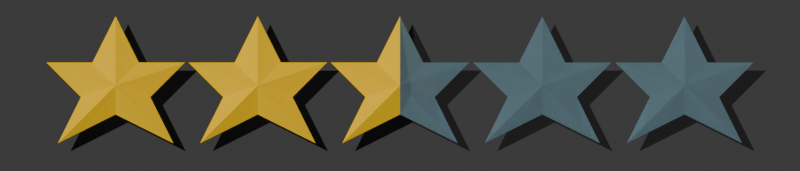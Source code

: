 # Source: review_star.blend  (saved by Blender 4.5.88; exported with 4.5.12 LTS)
import bpy
from mathutils import Matrix  # noqa: F401  (used for matrix-valued properties, if any)

bpy.ops.wm.read_factory_settings(use_empty=True)
scene = bpy.context.scene
scene.name = 'Scene'

# ---- collections
col_stuff = bpy.data.collections.new('Stuff'); scene.collection.children.link(col_stuff)
col_stars = bpy.data.collections.new('STARS'); scene.collection.children.link(col_stars)

# ---- materials (node trees are filled in below, after node groups)
mat_material = bpy.data.materials.new('Material')
mat_material.alpha_threshold = 0.0
mat_material.roughness = 0.5
mat_material.line_color = (0.0, 0.0, 0.0, 1.0)
mat_material_001 = bpy.data.materials.new('Material.001')

# ---- material node trees
mat_material.use_nodes = True; mat_material.node_tree.nodes.clear()
_N = mat_material.node_tree.nodes; _L = mat_material.node_tree.links
n0 = _N.new('ShaderNodeOutputMaterial'); n0.name = 'Material Output'; n0.location = (200, 100)
n1 = _N.new('ShaderNodeBsdfPrincipled'); n1.name = 'Principled BSDF'; n1.location = (-200, 100)
n1.inputs[0].default_value = (0.3138, 0.4981, 0.5809, 1.0)
n1.inputs[1].default_value = 0.4591
n1.inputs[2].default_value = 0.0
n1.inputs[3].default_value = 1.45
n1.inputs[4].default_value = 0.4955
_L.new(n1.outputs[0], n0.inputs[0])
n0.is_active_output = True
mat_material_001.use_nodes = True; mat_material_001.node_tree.nodes.clear()
_N = mat_material_001.node_tree.nodes; _L = mat_material_001.node_tree.links
n0 = _N.new('ShaderNodeBsdfPrincipled'); n0.name = 'Principled BSDF'; n0.location = (-200, 100)
n0.inputs[0].default_value = (1.0, 0.601, 0.0, 1.0)
n0.inputs[2].default_value = 0.183
n0.inputs[3].default_value = 1.0
n1 = _N.new('ShaderNodeOutputMaterial'); n1.name = 'Material Output'; n1.location = (200, 100)
n2 = _N.new('ShaderNodeRGB'); n2.name = 'RGB'; n2.location = (150, 204)
n2.hide = True
n2.outputs[0].default_value = (0.8, 0.69, 0.001683, 1.0)
_L.new(n0.outputs[0], n1.inputs[0])
n1.is_active_output = True

# ---- world
world_world = bpy.data.worlds.new('World'); scene.world = world_world
world_world.use_nodes = True; world_world.node_tree.nodes.clear()
_N = world_world.node_tree.nodes; _L = world_world.node_tree.links
n0 = _N.new('ShaderNodeOutputWorld'); n0.name = 'World Output'; n0.location = (200, 100)
n1 = _N.new('ShaderNodeBackground'); n1.name = 'Background'; n1.location = (-200, 100)
n1.inputs[0].default_value = (0.05088, 0.05088, 0.05088, 1.0)
_L.new(n1.outputs[0], n0.inputs[0])
n0.is_active_output = True
world_world.color = (0.05088, 0.05088, 0.05088)
world_world.sun_shadow_jitter_overblur = 0.0

# ---- cameras
cam_camera_001 = bpy.data.cameras.new('Camera.001')
cam_camera_001.type = 'ORTHO'
cam_camera_001.ortho_scale = 4.5

# ---- lights
light_point = bpy.data.lights.new('Point', 'SUN')
light_point.exposure = 1.507
light_point.energy = 1.0
light_point.shadow_soft_size = 0.29

# ---- meshes
me_cube_021 = bpy.data.meshes.new('Cube.021')
me_cube_021.from_pydata([(-1.0, -1.0, -1.0), (-1.0, -1.0, 1.0), (-1.0, 1.0, -1.0), (-1.0, 1.0, 1.0)], [], [(0, 1, 3, 2)])
_uv = me_cube_021.uv_layers.new(name='UVMap')
_uv.uv.foreach_set('vector', [0.375, 0.0, 0.625, 0.0, 0.625, 0.25, 0.375, 0.25])
me_cube_021.update()
me_cube_005 = bpy.data.meshes.new('Cube.005')
me_cube_005.from_pydata([(-1.043e-07, 1.0, 1.0), (1.0, 0.0, 5.96e-08), (4.47e-08, 0.0, 3.0), (4.47e-08, 3.0, 1.0), (4.47e-08, 1.5, -0.5), (4.47e-08, 2.5, -2.5), (4.47e-08, 0.0, -1.25)], [], [(2, 0, 1), (1, 0, 3), (3, 4, 1), (4, 5, 1), (5, 6, 1)])
_uv = me_cube_005.uv_layers.new(name='UVMap')
_uv.uv.foreach_set('vector', [0.0, 0.0, 0.0, 0.0, 0.0, 0.0, 0.0, 0.0, 0.0, 0.0, 0.0, 0.0, 0.0, 0.0, 0.0, 0.0, 0.0, 0.0, 0.0, 0.0, 0.0, 0.0, 0.0, 0.0, 0.0, 0.0, 0.0, 0.0, 0.0, 0.0])
me_cube_005.materials.append(mat_material)
me_cube_005.update()
me_cube_004 = bpy.data.meshes.new('Cube.004')
me_cube_004.from_pydata([(-1.043e-07, 1.0, 1.0), (1.0, 0.0, 5.96e-08), (4.47e-08, 0.0, 3.0), (4.47e-08, 3.0, 1.0), (4.47e-08, 1.5, -0.5), (4.47e-08, 2.5, -2.5), (4.47e-08, 0.0, -1.25)], [], [(2, 0, 1), (1, 0, 3), (3, 4, 1), (4, 5, 1), (5, 6, 1)])
_uv = me_cube_004.uv_layers.new(name='UVMap')
_uv.uv.foreach_set('vector', [0.0, 0.0, 0.0, 0.0, 0.0, 0.0, 0.0, 0.0, 0.0, 0.0, 0.0, 0.0, 0.0, 0.0, 0.0, 0.0, 0.0, 0.0, 0.0, 0.0, 0.0, 0.0, 0.0, 0.0, 0.0, 0.0, 0.0, 0.0, 0.0, 0.0])
me_cube_004.materials.append(mat_material)
me_cube_004.update()
me_cube_003 = bpy.data.meshes.new('Cube.003')
me_cube_003.from_pydata([(-1.043e-07, 1.0, 1.0), (1.0, 0.0, 5.96e-08), (4.47e-08, 0.0, 3.0), (4.47e-08, 3.0, 1.0), (4.47e-08, 1.5, -0.5), (4.47e-08, 2.5, -2.5), (4.47e-08, 0.0, -1.25)], [], [(2, 0, 1), (1, 0, 3), (3, 4, 1), (4, 5, 1), (5, 6, 1)])
_uv = me_cube_003.uv_layers.new(name='UVMap')
_uv.uv.foreach_set('vector', [0.0, 0.0, 0.0, 0.0, 0.0, 0.0, 0.0, 0.0, 0.0, 0.0, 0.0, 0.0, 0.0, 0.0, 0.0, 0.0, 0.0, 0.0, 0.0, 0.0, 0.0, 0.0, 0.0, 0.0, 0.0, 0.0, 0.0, 0.0, 0.0, 0.0])
me_cube_003.materials.append(mat_material)
me_cube_003.update()
me_cube_002 = bpy.data.meshes.new('Cube.002')
me_cube_002.from_pydata([(-1.043e-07, 1.0, 1.0), (1.0, 0.0, 5.96e-08), (4.47e-08, 0.0, 3.0), (4.47e-08, 3.0, 1.0), (4.47e-08, 1.5, -0.5), (4.47e-08, 2.5, -2.5), (4.47e-08, 0.0, -1.25)], [], [(2, 0, 1), (1, 0, 3), (3, 4, 1), (4, 5, 1), (5, 6, 1)])
_uv = me_cube_002.uv_layers.new(name='UVMap')
_uv.uv.foreach_set('vector', [0.0, 0.0, 0.0, 0.0, 0.0, 0.0, 0.0, 0.0, 0.0, 0.0, 0.0, 0.0, 0.0, 0.0, 0.0, 0.0, 0.0, 0.0, 0.0, 0.0, 0.0, 0.0, 0.0, 0.0, 0.0, 0.0, 0.0, 0.0, 0.0, 0.0])
me_cube_002.materials.append(mat_material)
me_cube_002.update()
me_cube_001 = bpy.data.meshes.new('Cube.001')
me_cube_001.from_pydata([(-1.043e-07, 1.0, 1.0), (1.0, 0.0, 5.96e-08), (4.47e-08, 0.0, 3.0), (4.47e-08, 3.0, 1.0), (4.47e-08, 1.5, -0.5), (4.47e-08, 2.5, -2.5), (4.47e-08, 0.0, -1.25)], [], [(2, 0, 1), (1, 0, 3), (3, 4, 1), (4, 5, 1), (5, 6, 1)])
_uv = me_cube_001.uv_layers.new(name='UVMap')
_uv.uv.foreach_set('vector', [0.0, 0.0, 0.0, 0.0, 0.0, 0.0, 0.0, 0.0, 0.0, 0.0, 0.0, 0.0, 0.0, 0.0, 0.0, 0.0, 0.0, 0.0, 0.0, 0.0, 0.0, 0.0, 0.0, 0.0, 0.0, 0.0, 0.0, 0.0, 0.0, 0.0])
me_cube_001.materials.append(mat_material)
me_cube_001.update()
me_cube_006 = bpy.data.meshes.new('Cube.006')
me_cube_006.from_pydata([(-1.043e-07, 1.0, 1.0), (1.0, 0.0, 5.96e-08), (4.47e-08, 0.0, 3.0), (4.47e-08, 3.0, 1.0), (4.47e-08, 1.5, -0.5), (4.47e-08, 2.5, -2.5), (4.47e-08, 0.0, -1.25)], [], [(2, 0, 1), (1, 0, 3), (3, 4, 1), (4, 5, 1), (5, 6, 1)])
_uv = me_cube_006.uv_layers.new(name='UVMap')
_uv.uv.foreach_set('vector', [0.0, 0.0, 0.0, 0.0, 0.0, 0.0, 0.0, 0.0, 0.0, 0.0, 0.0, 0.0, 0.0, 0.0, 0.0, 0.0, 0.0, 0.0, 0.0, 0.0, 0.0, 0.0, 0.0, 0.0, 0.0, 0.0, 0.0, 0.0, 0.0, 0.0])
me_cube_006.materials.append(mat_material_001)
me_cube_006.update()
me_cube_007 = bpy.data.meshes.new('Cube.007')
me_cube_007.from_pydata([(-1.043e-07, 1.0, 1.0), (1.0, 0.0, 5.96e-08), (4.47e-08, 0.0, 3.0), (4.47e-08, 3.0, 1.0), (4.47e-08, 1.5, -0.5), (4.47e-08, 2.5, -2.5), (4.47e-08, 0.0, -1.25)], [], [(2, 0, 1), (1, 0, 3), (3, 4, 1), (4, 5, 1), (5, 6, 1)])
_uv = me_cube_007.uv_layers.new(name='UVMap')
_uv.uv.foreach_set('vector', [0.0, 0.0, 0.0, 0.0, 0.0, 0.0, 0.0, 0.0, 0.0, 0.0, 0.0, 0.0, 0.0, 0.0, 0.0, 0.0, 0.0, 0.0, 0.0, 0.0, 0.0, 0.0, 0.0, 0.0, 0.0, 0.0, 0.0, 0.0, 0.0, 0.0])
me_cube_007.materials.append(mat_material_001)
me_cube_007.update()
me_cube_008 = bpy.data.meshes.new('Cube.008')
me_cube_008.from_pydata([(-1.043e-07, 1.0, 1.0), (1.0, 0.0, 5.96e-08), (4.47e-08, 0.0, 3.0), (4.47e-08, 3.0, 1.0), (4.47e-08, 1.5, -0.5), (4.47e-08, 2.5, -2.5), (4.47e-08, 0.0, -1.25)], [], [(2, 0, 1), (1, 0, 3), (3, 4, 1), (4, 5, 1), (5, 6, 1)])
_uv = me_cube_008.uv_layers.new(name='UVMap')
_uv.uv.foreach_set('vector', [0.0, 0.0, 0.0, 0.0, 0.0, 0.0, 0.0, 0.0, 0.0, 0.0, 0.0, 0.0, 0.0, 0.0, 0.0, 0.0, 0.0, 0.0, 0.0, 0.0, 0.0, 0.0, 0.0, 0.0, 0.0, 0.0, 0.0, 0.0, 0.0, 0.0])
me_cube_008.materials.append(mat_material_001)
me_cube_008.update()
me_cube_009 = bpy.data.meshes.new('Cube.009')
me_cube_009.from_pydata([(-1.043e-07, 1.0, 1.0), (1.0, 0.0, 5.96e-08), (4.47e-08, 0.0, 3.0), (4.47e-08, 3.0, 1.0), (4.47e-08, 1.5, -0.5), (4.47e-08, 2.5, -2.5), (4.47e-08, 0.0, -1.25)], [], [(2, 0, 1), (1, 0, 3), (3, 4, 1), (4, 5, 1), (5, 6, 1)])
_uv = me_cube_009.uv_layers.new(name='UVMap')
_uv.uv.foreach_set('vector', [0.0, 0.0, 0.0, 0.0, 0.0, 0.0, 0.0, 0.0, 0.0, 0.0, 0.0, 0.0, 0.0, 0.0, 0.0, 0.0, 0.0, 0.0, 0.0, 0.0, 0.0, 0.0, 0.0, 0.0, 0.0, 0.0, 0.0, 0.0, 0.0, 0.0])
me_cube_009.materials.append(mat_material_001)
me_cube_009.update()
me_cube_010 = bpy.data.meshes.new('Cube.010')
me_cube_010.from_pydata([(-1.043e-07, 1.0, 1.0), (1.0, 0.0, 5.96e-08), (4.47e-08, 0.0, 3.0), (4.47e-08, 3.0, 1.0), (4.47e-08, 1.5, -0.5), (4.47e-08, 2.5, -2.5), (4.47e-08, 0.0, -1.25)], [], [(2, 0, 1), (1, 0, 3), (3, 4, 1), (4, 5, 1), (5, 6, 1)])
_uv = me_cube_010.uv_layers.new(name='UVMap')
_uv.uv.foreach_set('vector', [0.0, 0.0, 0.0, 0.0, 0.0, 0.0, 0.0, 0.0, 0.0, 0.0, 0.0, 0.0, 0.0, 0.0, 0.0, 0.0, 0.0, 0.0, 0.0, 0.0, 0.0, 0.0, 0.0, 0.0, 0.0, 0.0, 0.0, 0.0, 0.0, 0.0])
me_cube_010.materials.append(mat_material_001)
me_cube_010.update()
me_cube_011 = bpy.data.meshes.new('Cube.011')
me_cube_011.from_pydata([(-1.043e-07, 1.0, 1.0), (1.0, 0.0, 5.96e-08), (4.47e-08, 0.0, 3.0), (4.47e-08, 3.0, 1.0), (4.47e-08, 1.5, -0.5), (4.47e-08, 2.5, -2.5), (4.47e-08, 0.0, -1.25)], [], [(2, 0, 1), (1, 0, 3), (3, 4, 1), (4, 5, 1), (5, 6, 1)])
_uv = me_cube_011.uv_layers.new(name='UVMap')
_uv.uv.foreach_set('vector', [0.0, 0.0, 0.0, 0.0, 0.0, 0.0, 0.0, 0.0, 0.0, 0.0, 0.0, 0.0, 0.0, 0.0, 0.0, 0.0, 0.0, 0.0, 0.0, 0.0, 0.0, 0.0, 0.0, 0.0, 0.0, 0.0, 0.0, 0.0, 0.0, 0.0])
me_cube_011.materials.append(mat_material)
me_cube_011.update()
me_cube_012 = bpy.data.meshes.new('Cube.012')
me_cube_012.from_pydata([(-1.043e-07, -1.0, 1.0), (1.0, 0.0, 5.96e-08), (4.47e-08, 0.0, 3.0), (4.47e-08, -3.0, 1.0), (4.47e-08, -1.5, -0.5), (4.47e-08, -2.5, -2.5), (4.47e-08, 0.0, -1.25)], [], [(2, 0, 1), (1, 0, 3), (3, 4, 1), (4, 5, 1), (5, 6, 1)])
_uv = me_cube_012.uv_layers.new(name='UVMap')
_uv.uv.foreach_set('vector', [0.0, 0.0, 0.0, 0.0, 0.0, 0.0, 0.0, 0.0, 0.0, 0.0, 0.0, 0.0, 0.0, 0.0, 0.0, 0.0, 0.0, 0.0, 0.0, 0.0, 0.0, 0.0, 0.0, 0.0, 0.0, 0.0, 0.0, 0.0, 0.0, 0.0])
me_cube_012.materials.append(mat_material_001)
me_cube_012.update()
me_cube_013 = bpy.data.meshes.new('Cube.013')
me_cube_013.from_pydata([(-1.043e-07, 1.0, 1.0), (1.0, 0.0, 5.96e-08), (4.47e-08, 0.0, 3.0), (4.47e-08, 3.0, 1.0), (4.47e-08, 1.5, -0.5), (4.47e-08, 2.5, -2.5), (4.47e-08, 0.0, -1.25)], [], [(2, 0, 1), (1, 0, 3), (3, 4, 1), (4, 5, 1), (5, 6, 1)])
_uv = me_cube_013.uv_layers.new(name='UVMap')
_uv.uv.foreach_set('vector', [0.0, 0.0, 0.0, 0.0, 0.0, 0.0, 0.0, 0.0, 0.0, 0.0, 0.0, 0.0, 0.0, 0.0, 0.0, 0.0, 0.0, 0.0, 0.0, 0.0, 0.0, 0.0, 0.0, 0.0, 0.0, 0.0, 0.0, 0.0, 0.0, 0.0])
me_cube_013.materials.append(mat_material)
me_cube_013.update()
me_cube_014 = bpy.data.meshes.new('Cube.014')
me_cube_014.from_pydata([(-1.043e-07, -1.0, 1.0), (1.0, 0.0, 5.96e-08), (4.47e-08, 0.0, 3.0), (4.47e-08, -3.0, 1.0), (4.47e-08, -1.5, -0.5), (4.47e-08, -2.5, -2.5), (4.47e-08, 0.0, -1.25)], [], [(2, 0, 1), (1, 0, 3), (3, 4, 1), (4, 5, 1), (5, 6, 1)])
_uv = me_cube_014.uv_layers.new(name='UVMap')
_uv.uv.foreach_set('vector', [0.0, 0.0, 0.0, 0.0, 0.0, 0.0, 0.0, 0.0, 0.0, 0.0, 0.0, 0.0, 0.0, 0.0, 0.0, 0.0, 0.0, 0.0, 0.0, 0.0, 0.0, 0.0, 0.0, 0.0, 0.0, 0.0, 0.0, 0.0, 0.0, 0.0])
me_cube_014.materials.append(mat_material_001)
me_cube_014.update()
me_cube_015 = bpy.data.meshes.new('Cube.015')
me_cube_015.from_pydata([(-1.043e-07, 1.0, 1.0), (1.0, 0.0, 5.96e-08), (4.47e-08, 0.0, 3.0), (4.47e-08, 3.0, 1.0), (4.47e-08, 1.5, -0.5), (4.47e-08, 2.5, -2.5), (4.47e-08, 0.0, -1.25)], [], [(2, 0, 1), (1, 0, 3), (3, 4, 1), (4, 5, 1), (5, 6, 1)])
_uv = me_cube_015.uv_layers.new(name='UVMap')
_uv.uv.foreach_set('vector', [0.0, 0.0, 0.0, 0.0, 0.0, 0.0, 0.0, 0.0, 0.0, 0.0, 0.0, 0.0, 0.0, 0.0, 0.0, 0.0, 0.0, 0.0, 0.0, 0.0, 0.0, 0.0, 0.0, 0.0, 0.0, 0.0, 0.0, 0.0, 0.0, 0.0])
me_cube_015.materials.append(mat_material)
me_cube_015.update()
me_cube_016 = bpy.data.meshes.new('Cube.016')
me_cube_016.from_pydata([(-1.043e-07, -1.0, 1.0), (1.0, 0.0, 5.96e-08), (4.47e-08, 0.0, 3.0), (4.47e-08, -3.0, 1.0), (4.47e-08, -1.5, -0.5), (4.47e-08, -2.5, -2.5), (4.47e-08, 0.0, -1.25)], [], [(2, 0, 1), (1, 0, 3), (3, 4, 1), (4, 5, 1), (5, 6, 1)])
_uv = me_cube_016.uv_layers.new(name='UVMap')
_uv.uv.foreach_set('vector', [0.0, 0.0, 0.0, 0.0, 0.0, 0.0, 0.0, 0.0, 0.0, 0.0, 0.0, 0.0, 0.0, 0.0, 0.0, 0.0, 0.0, 0.0, 0.0, 0.0, 0.0, 0.0, 0.0, 0.0, 0.0, 0.0, 0.0, 0.0, 0.0, 0.0])
me_cube_016.materials.append(mat_material_001)
me_cube_016.update()
me_cube_017 = bpy.data.meshes.new('Cube.017')
me_cube_017.from_pydata([(-1.043e-07, 1.0, 1.0), (1.0, 0.0, 5.96e-08), (4.47e-08, 0.0, 3.0), (4.47e-08, 3.0, 1.0), (4.47e-08, 1.5, -0.5), (4.47e-08, 2.5, -2.5), (4.47e-08, 0.0, -1.25)], [], [(2, 0, 1), (1, 0, 3), (3, 4, 1), (4, 5, 1), (5, 6, 1)])
_uv = me_cube_017.uv_layers.new(name='UVMap')
_uv.uv.foreach_set('vector', [0.0, 0.0, 0.0, 0.0, 0.0, 0.0, 0.0, 0.0, 0.0, 0.0, 0.0, 0.0, 0.0, 0.0, 0.0, 0.0, 0.0, 0.0, 0.0, 0.0, 0.0, 0.0, 0.0, 0.0, 0.0, 0.0, 0.0, 0.0, 0.0, 0.0])
me_cube_017.materials.append(mat_material)
me_cube_017.update()
me_cube_018 = bpy.data.meshes.new('Cube.018')
me_cube_018.from_pydata([(-1.043e-07, -1.0, 1.0), (1.0, 0.0, 5.96e-08), (4.47e-08, 0.0, 3.0), (4.47e-08, -3.0, 1.0), (4.47e-08, -1.5, -0.5), (4.47e-08, -2.5, -2.5), (4.47e-08, 0.0, -1.25)], [], [(2, 0, 1), (1, 0, 3), (3, 4, 1), (4, 5, 1), (5, 6, 1)])
_uv = me_cube_018.uv_layers.new(name='UVMap')
_uv.uv.foreach_set('vector', [0.0, 0.0, 0.0, 0.0, 0.0, 0.0, 0.0, 0.0, 0.0, 0.0, 0.0, 0.0, 0.0, 0.0, 0.0, 0.0, 0.0, 0.0, 0.0, 0.0, 0.0, 0.0, 0.0, 0.0, 0.0, 0.0, 0.0, 0.0, 0.0, 0.0])
me_cube_018.materials.append(mat_material_001)
me_cube_018.update()
me_cube_019 = bpy.data.meshes.new('Cube.019')
me_cube_019.from_pydata([(-1.043e-07, -1.0, 1.0), (1.0, 0.0, 5.96e-08), (4.47e-08, 0.0, 3.0), (4.47e-08, -3.0, 1.0), (0.0, -1.5, -0.5), (4.47e-08, -2.5, -2.5), (4.47e-08, 0.0, -1.25)], [], [(2, 0, 1), (1, 0, 3), (3, 4, 1), (4, 5, 1), (5, 6, 1)])
_uv = me_cube_019.uv_layers.new(name='UVMap')
_uv.uv.foreach_set('vector', [0.0, 0.0, 0.0, 0.0, 0.0, 0.0, 0.0, 0.0, 0.0, 0.0, 0.0, 0.0, 0.0, 0.0, 0.0, 0.0, 0.0, 0.0, 0.0, 0.0, 0.0, 0.0, 0.0, 0.0, 0.0, 0.0, 0.0, 0.0, 0.0, 0.0])
me_cube_019.materials.append(mat_material_001)
me_cube_019.update()
me_cube_020 = bpy.data.meshes.new('Cube.020')
me_cube_020.from_pydata([(-1.043e-07, 1.0, 1.0), (1.0, 0.0, 5.96e-08), (4.47e-08, 0.0, 3.0), (4.47e-08, 3.0, 1.0), (4.47e-08, 1.5, -0.5), (4.47e-08, 2.5, -2.5), (4.47e-08, 0.0, -1.25)], [], [(2, 0, 1), (1, 0, 3), (3, 4, 1), (4, 5, 1), (5, 6, 1)])
_uv = me_cube_020.uv_layers.new(name='UVMap')
_uv.uv.foreach_set('vector', [0.0, 0.0, 0.0, 0.0, 0.0, 0.0, 0.0, 0.0, 0.0, 0.0, 0.0, 0.0, 0.0, 0.0, 0.0, 0.0, 0.0, 0.0, 0.0, 0.0, 0.0, 0.0, 0.0, 0.0, 0.0, 0.0, 0.0, 0.0, 0.0, 0.0])
me_cube_020.materials.append(mat_material)
me_cube_020.update()

# ---- objects
ob_point = bpy.data.objects.new('Point', light_point)
ob_camera = bpy.data.objects.new('Camera', cam_camera_001)
ob_shadow = bpy.data.objects.new('Shadow', me_cube_021)
ob_star_5__empty = bpy.data.objects.new('Star 5 (Empty)', me_cube_005)
ob_star_1__empty = bpy.data.objects.new('Star 1 (Empty)', me_cube_004)
ob_star_2__empty = bpy.data.objects.new('Star 2 (Empty)', me_cube_003)
ob_star_4__empty = bpy.data.objects.new('Star 4 (Empty)', me_cube_002)
ob_star_3__empty = bpy.data.objects.new('Star 3 (Empty)', me_cube_001)
ob_star_1__full = bpy.data.objects.new('Star 1 (Full)', me_cube_006)
ob_star_2__full = bpy.data.objects.new('Star 2 (Full)', me_cube_007)
ob_star_3__full = bpy.data.objects.new('Star 3 (Full)', me_cube_008)
ob_star_4__full = bpy.data.objects.new('Star 4 (Full)', me_cube_009)
ob_star_5__full = bpy.data.objects.new('Star 5 (Full)', me_cube_010)
ob_star_1__half_right = bpy.data.objects.new('Star 1 (Half-Right)', me_cube_011)
ob_star_1__half_left = bpy.data.objects.new('Star 1 (Half-Left)', me_cube_012)
ob_star_2__half_right = bpy.data.objects.new('Star 2 (Half-Right)', me_cube_013)
ob_star_2__half_left = bpy.data.objects.new('Star 2 (Half-Left)', me_cube_014)
ob_star_3__half_right = bpy.data.objects.new('Star 3 (Half-Right)', me_cube_015)
ob_star_3__half_left = bpy.data.objects.new('Star 3 (Half-Left)', me_cube_016)
ob_star_4__half_right = bpy.data.objects.new('Star 4 (Half-Right)', me_cube_017)
ob_star_4__half_left = bpy.data.objects.new('Star 4 (Half-Left)', me_cube_018)
ob_star_5__half_left = bpy.data.objects.new('Star 5 (Half-Left)', me_cube_019)
ob_star_5__half_right = bpy.data.objects.new('Star 5 (Half-Right)', me_cube_020)

# ---- transforms, parenting, visibility, modifiers, constraints
ob_point.location = (2.0, 0.0, 0.0)
ob_point.rotation_euler = (0.2618, 1.396, 0.0)
ob_camera.location = (1.0, 0.0, 0.0)
ob_camera.rotation_euler = (1.571, -0.0, 1.571)
ob_shadow.location = (5.766, 0.0, 0.0)
ob_shadow.scale = (6.025, 2.425, 0.5919)
ob_shadow.is_shadow_catcher = True
ob_star_5__empty.location = (2.301e-09, 1.6, 0.0)
ob_star_5__empty.scale = (0.13, 0.13, 0.13)
_m = ob_star_5__empty.modifiers.new('Mirror', 'MIRROR')
_m.use_axis = (True, True, False)
ob_star_1__empty.location = (2.301e-09, -1.6, 0.0)
ob_star_1__empty.scale = (0.13, 0.13, 0.13)
ob_star_1__empty.hide_render = True
_m = ob_star_1__empty.modifiers.new('Mirror', 'MIRROR')
_m.use_axis = (True, True, False)
ob_star_2__empty.location = (0.0, -0.8, 0.0)
ob_star_2__empty.scale = (0.13, 0.13, 0.13)
ob_star_2__empty.hide_render = True
_m = ob_star_2__empty.modifiers.new('Mirror', 'MIRROR')
_m.use_axis = (True, True, False)
ob_star_4__empty.location = (0.0, 0.8, 0.0)
ob_star_4__empty.scale = (0.13, 0.13, 0.13)
_m = ob_star_4__empty.modifiers.new('Mirror', 'MIRROR')
_m.use_axis = (True, True, False)
ob_star_3__empty.location = (0.0, 0.0, 0.0)
ob_star_3__empty.scale = (0.13, 0.13, 0.13)
ob_star_3__empty.hide_render = True
_m = ob_star_3__empty.modifiers.new('Mirror', 'MIRROR')
_m.use_axis = (True, True, False)
ob_star_1__full.location = (2.301e-09, -1.6, 0.0)
ob_star_1__full.scale = (0.13, 0.13, 0.13)
_m = ob_star_1__full.modifiers.new('Mirror', 'MIRROR')
_m.use_axis = (True, True, False)
ob_star_2__full.location = (0.0, -0.8, 0.0)
ob_star_2__full.scale = (0.13, 0.13, 0.13)
_m = ob_star_2__full.modifiers.new('Mirror', 'MIRROR')
_m.use_axis = (True, True, False)
ob_star_3__full.location = (0.0, 0.0, 0.0)
ob_star_3__full.scale = (0.13, 0.13, 0.13)
ob_star_3__full.hide_render = True
_m = ob_star_3__full.modifiers.new('Mirror', 'MIRROR')
_m.use_axis = (True, True, False)
ob_star_4__full.location = (0.0, 0.8, 0.0)
ob_star_4__full.scale = (0.13, 0.13, 0.13)
ob_star_4__full.hide_render = True
_m = ob_star_4__full.modifiers.new('Mirror', 'MIRROR')
_m.use_axis = (True, True, False)
ob_star_5__full.location = (2.301e-09, 1.6, 0.0)
ob_star_5__full.scale = (0.13, 0.13, 0.13)
ob_star_5__full.hide_render = True
_m = ob_star_5__full.modifiers.new('Mirror', 'MIRROR')
_m.use_axis = (True, True, False)
ob_star_1__half_right.location = (2.301e-09, -1.6, 0.0)
ob_star_1__half_right.scale = (0.13, 0.13, 0.13)
ob_star_1__half_right.hide_render = True
_m = ob_star_1__half_right.modifiers.new('Mirror', 'MIRROR')
ob_star_1__half_left.location = (2.301e-09, -1.6, 0.0)
ob_star_1__half_left.scale = (0.13, 0.13, 0.13)
ob_star_1__half_left.hide_render = True
_m = ob_star_1__half_left.modifiers.new('Mirror', 'MIRROR')
ob_star_2__half_right.location = (0.0, -0.8, 0.0)
ob_star_2__half_right.scale = (0.13, 0.13, 0.13)
ob_star_2__half_right.hide_render = True
_m = ob_star_2__half_right.modifiers.new('Mirror', 'MIRROR')
ob_star_2__half_left.location = (0.0, -0.8, 0.0)
ob_star_2__half_left.scale = (0.13, 0.13, 0.13)
ob_star_2__half_left.hide_render = True
_m = ob_star_2__half_left.modifiers.new('Mirror', 'MIRROR')
ob_star_3__half_right.location = (0.0, 0.0, 0.0)
ob_star_3__half_right.scale = (0.13, 0.13, 0.13)
_m = ob_star_3__half_right.modifiers.new('Mirror', 'MIRROR')
ob_star_3__half_left.location = (0.0, 0.0, 0.0)
ob_star_3__half_left.scale = (0.13, 0.13, 0.13)
_m = ob_star_3__half_left.modifiers.new('Mirror', 'MIRROR')
ob_star_4__half_right.location = (0.0, 0.8, 0.0)
ob_star_4__half_right.scale = (0.13, 0.13, 0.13)
ob_star_4__half_right.hide_render = True
_m = ob_star_4__half_right.modifiers.new('Mirror', 'MIRROR')
ob_star_4__half_left.location = (0.0, 0.8, 0.0)
ob_star_4__half_left.scale = (0.13, 0.13, 0.13)
ob_star_4__half_left.hide_render = True
_m = ob_star_4__half_left.modifiers.new('Mirror', 'MIRROR')
ob_star_5__half_left.location = (2.301e-09, 1.6, 0.0)
ob_star_5__half_left.scale = (0.13, 0.13, 0.13)
ob_star_5__half_left.hide_render = True
_m = ob_star_5__half_left.modifiers.new('Mirror', 'MIRROR')
ob_star_5__half_right.location = (2.301e-09, 1.6, 0.0)
ob_star_5__half_right.scale = (0.13, 0.13, 0.13)
ob_star_5__half_right.hide_render = True
_m = ob_star_5__half_right.modifiers.new('Mirror', 'MIRROR')

# ---- collection membership
col_stuff.objects.link(ob_point)
col_stuff.objects.link(ob_camera)
col_stuff.objects.link(ob_shadow)
col_stars.objects.link(ob_star_5__empty)
col_stars.objects.link(ob_star_1__empty)
col_stars.objects.link(ob_star_2__empty)
col_stars.objects.link(ob_star_4__empty)
col_stars.objects.link(ob_star_3__empty)
col_stars.objects.link(ob_star_1__full)
col_stars.objects.link(ob_star_2__full)
col_stars.objects.link(ob_star_3__full)
col_stars.objects.link(ob_star_4__full)
col_stars.objects.link(ob_star_5__full)
col_stars.objects.link(ob_star_1__half_right)
col_stars.objects.link(ob_star_1__half_left)
col_stars.objects.link(ob_star_2__half_right)
col_stars.objects.link(ob_star_2__half_left)
col_stars.objects.link(ob_star_3__half_right)
col_stars.objects.link(ob_star_3__half_left)
col_stars.objects.link(ob_star_4__half_right)
col_stars.objects.link(ob_star_4__half_left)
col_stars.objects.link(ob_star_5__half_left)
col_stars.objects.link(ob_star_5__half_right)

# ---- scene / render settings (as saved in the file)
scene.camera = ob_camera
scene.frame_start = 1; scene.frame_end = 250; scene.frame_set(1)
scene.render.engine = 'CYCLES'
scene.render.resolution_x = 140
scene.render.resolution_y = 30
scene.render.film_transparent = True
bpy.context.view_layer.update()
